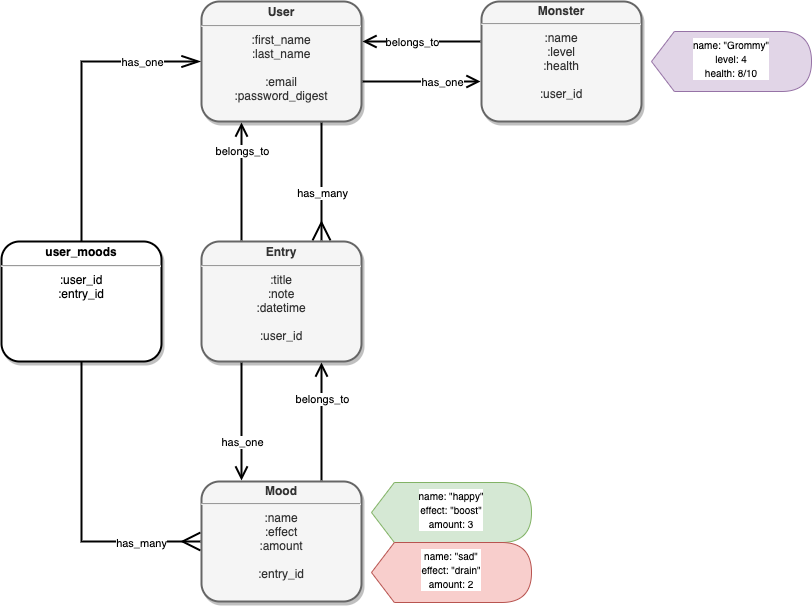

The diagram above was exported from draw.io. Its source (the exported page's mxGraphModel, read from the mxfile embedded in the PNG):
<mxGraphModel dx="819" dy="700" grid="0" gridSize="10" guides="1" tooltips="0" connect="1" arrows="1" fold="1" page="1" pageScale="1" pageWidth="1100" pageHeight="850" background="#ffffff" math="0" shadow="0">
  <root>
    <mxCell id="0" />
    <mxCell id="1" parent="0" />
    <mxCell id="BWyOHfadWM58S0qas0ry-14" style="edgeStyle=orthogonalEdgeStyle;rounded=0;orthogonalLoop=1;jettySize=auto;html=1;endArrow=open;endFill=0;endSize=10;strokeColor=#000000;strokeWidth=2;" parent="1" source="BWyOHfadWM58S0qas0ry-3" target="BWyOHfadWM58S0qas0ry-7" edge="1">
      <mxGeometry relative="1" as="geometry">
        <Array as="points">
          <mxPoint x="660" y="200" />
          <mxPoint x="660" y="200" />
        </Array>
      </mxGeometry>
    </mxCell>
    <mxCell id="BWyOHfadWM58S0qas0ry-23" value="has_one" style="edgeLabel;html=1;align=center;verticalAlign=middle;resizable=0;points=[];" parent="BWyOHfadWM58S0qas0ry-14" vertex="1" connectable="0">
      <mxGeometry x="-0.0056" y="-4" relative="1" as="geometry">
        <mxPoint x="20.67" y="-4" as="offset" />
      </mxGeometry>
    </mxCell>
    <mxCell id="BWyOHfadWM58S0qas0ry-15" style="edgeStyle=orthogonalEdgeStyle;rounded=0;orthogonalLoop=1;jettySize=auto;html=1;endArrow=ERmany;endFill=0;endSize=15;strokeColor=#000000;strokeWidth=2;" parent="1" source="BWyOHfadWM58S0qas0ry-3" target="BWyOHfadWM58S0qas0ry-12" edge="1">
      <mxGeometry relative="1" as="geometry">
        <Array as="points">
          <mxPoint x="550" y="290" />
          <mxPoint x="550" y="290" />
        </Array>
      </mxGeometry>
    </mxCell>
    <mxCell id="BWyOHfadWM58S0qas0ry-24" value="has_many" style="edgeLabel;html=1;align=center;verticalAlign=middle;resizable=0;points=[];" parent="BWyOHfadWM58S0qas0ry-15" vertex="1" connectable="0">
      <mxGeometry x="0.3446" relative="1" as="geometry">
        <mxPoint y="-10.170000000000002" as="offset" />
      </mxGeometry>
    </mxCell>
    <mxCell id="BWyOHfadWM58S0qas0ry-28" style="rounded=0;orthogonalLoop=1;jettySize=auto;html=1;startArrow=openThin;startFill=0;startSize=15;endArrow=ERmany;endFill=0;endSize=15;jumpStyle=gap;entryX=0;entryY=0.5;entryDx=0;entryDy=0;edgeStyle=elbowEdgeStyle;targetPerimeterSpacing=0;strokeColor=#000000;strokeWidth=2;" parent="1" target="BWyOHfadWM58S0qas0ry-13" edge="1">
      <mxGeometry relative="1" as="geometry">
        <mxPoint x="429" y="180" as="sourcePoint" />
        <Array as="points">
          <mxPoint x="310" y="370" />
          <mxPoint x="390" y="390" />
          <mxPoint x="350" y="420" />
        </Array>
      </mxGeometry>
    </mxCell>
    <mxCell id="BWyOHfadWM58S0qas0ry-30" value="has_one" style="edgeLabel;html=1;align=center;verticalAlign=middle;resizable=0;points=[];" parent="BWyOHfadWM58S0qas0ry-28" vertex="1" connectable="0">
      <mxGeometry x="-0.712" y="1" relative="1" as="geometry">
        <mxPoint x="44.33" y="-1" as="offset" />
      </mxGeometry>
    </mxCell>
    <mxCell id="BWyOHfadWM58S0qas0ry-31" value="has_many" style="edgeLabel;html=1;align=center;verticalAlign=middle;resizable=0;points=[];" parent="BWyOHfadWM58S0qas0ry-28" vertex="1" connectable="0">
      <mxGeometry x="0.7798" y="-1" relative="1" as="geometry">
        <mxPoint x="19.83" as="offset" />
      </mxGeometry>
    </mxCell>
    <mxCell id="BWyOHfadWM58S0qas0ry-3" value="&lt;p style=&quot;margin: 4px 0px 0px; font-size: 12px;&quot;&gt;&lt;b style=&quot;font-size: 12px;&quot;&gt;User&lt;/b&gt;&lt;/p&gt;&lt;hr style=&quot;font-size: 12px;&quot;&gt;:first_name&lt;br style=&quot;font-size: 12px;&quot;&gt;:last_name&lt;br style=&quot;font-size: 12px;&quot;&gt;&lt;br style=&quot;font-size: 12px;&quot;&gt;:email&lt;br style=&quot;font-size: 12px;&quot;&gt;:password_digest&lt;br style=&quot;font-size: 12px;&quot;&gt;&lt;p style=&quot;font-size: 12px;&quot;&gt;&lt;/p&gt;" style="verticalAlign=middle;align=center;overflow=fill;fontSize=12;fontFamily=Helvetica;html=1;perimeterSpacing=1;rounded=1;glass=0;shadow=1;sketch=0;strokeWidth=2;fillColor=#f5f5f5;strokeColor=#666666;fontColor=#333333;" parent="1" vertex="1">
      <mxGeometry x="430" y="120" width="160" height="120" as="geometry" />
    </mxCell>
    <mxCell id="BWyOHfadWM58S0qas0ry-19" style="edgeStyle=orthogonalEdgeStyle;rounded=0;orthogonalLoop=1;jettySize=auto;html=1;endArrow=open;endFill=0;endSize=10;strokeColor=#000000;strokeWidth=2;" parent="1" source="BWyOHfadWM58S0qas0ry-7" target="BWyOHfadWM58S0qas0ry-3" edge="1">
      <mxGeometry relative="1" as="geometry">
        <Array as="points">
          <mxPoint x="670" y="160" />
          <mxPoint x="670" y="160" />
        </Array>
      </mxGeometry>
    </mxCell>
    <mxCell id="BWyOHfadWM58S0qas0ry-22" value="belongs_to" style="edgeLabel;html=1;align=center;verticalAlign=middle;resizable=0;points=[];" parent="BWyOHfadWM58S0qas0ry-19" vertex="1" connectable="0">
      <mxGeometry x="-0.3192" y="-1" relative="1" as="geometry">
        <mxPoint x="-29" y="1" as="offset" />
      </mxGeometry>
    </mxCell>
    <mxCell id="BWyOHfadWM58S0qas0ry-7" value="&lt;p style=&quot;margin: 4px 0px 0px ; line-height: 100% ; font-size: 12px&quot;&gt;&lt;b style=&quot;font-size: 12px&quot;&gt;Monster&lt;/b&gt;&lt;/p&gt;&lt;hr style=&quot;font-size: 12px&quot;&gt;:name&lt;br&gt;:level&lt;br style=&quot;font-size: 12px&quot;&gt;:health&lt;br style=&quot;font-size: 12px&quot;&gt;&lt;br style=&quot;font-size: 12px&quot;&gt;:user_id" style="verticalAlign=middle;align=center;overflow=fill;fontSize=12;fontFamily=Helvetica;html=1;perimeterSpacing=1;rounded=1;glass=0;shadow=1;sketch=0;strokeWidth=2;fillColor=#f5f5f5;strokeColor=#666666;fontColor=#333333;" parent="1" vertex="1">
      <mxGeometry x="710" y="120" width="160" height="120" as="geometry" />
    </mxCell>
    <mxCell id="BWyOHfadWM58S0qas0ry-16" style="edgeStyle=orthogonalEdgeStyle;rounded=0;orthogonalLoop=1;jettySize=auto;html=1;endArrow=open;endFill=0;endSize=10;strokeColor=#000000;strokeWidth=2;" parent="1" source="BWyOHfadWM58S0qas0ry-12" target="BWyOHfadWM58S0qas0ry-13" edge="1">
      <mxGeometry relative="1" as="geometry">
        <Array as="points">
          <mxPoint x="470" y="550" />
          <mxPoint x="470" y="550" />
        </Array>
      </mxGeometry>
    </mxCell>
    <mxCell id="BWyOHfadWM58S0qas0ry-17" value="has_one" style="edgeLabel;html=1;align=center;verticalAlign=middle;resizable=0;points=[];" parent="BWyOHfadWM58S0qas0ry-16" vertex="1" connectable="0">
      <mxGeometry x="-0.0508" relative="1" as="geometry">
        <mxPoint y="23.17" as="offset" />
      </mxGeometry>
    </mxCell>
    <mxCell id="BWyOHfadWM58S0qas0ry-20" style="edgeStyle=orthogonalEdgeStyle;rounded=0;orthogonalLoop=1;jettySize=auto;html=1;endArrow=open;endFill=0;endSize=10;strokeColor=#000000;strokeWidth=2;" parent="1" source="BWyOHfadWM58S0qas0ry-12" target="BWyOHfadWM58S0qas0ry-3" edge="1">
      <mxGeometry relative="1" as="geometry">
        <Array as="points">
          <mxPoint x="470" y="310" />
          <mxPoint x="470" y="310" />
        </Array>
      </mxGeometry>
    </mxCell>
    <mxCell id="BWyOHfadWM58S0qas0ry-25" value="belongs_to" style="edgeLabel;html=1;align=center;verticalAlign=middle;resizable=0;points=[];" parent="BWyOHfadWM58S0qas0ry-20" vertex="1" connectable="0">
      <mxGeometry x="-0.1045" relative="1" as="geometry">
        <mxPoint y="-36.5" as="offset" />
      </mxGeometry>
    </mxCell>
    <mxCell id="BWyOHfadWM58S0qas0ry-12" value="&lt;p style=&quot;margin: 4px 0px 0px ; font-size: 12px&quot;&gt;&lt;b style=&quot;font-size: 12px&quot;&gt;Entry&lt;/b&gt;&lt;/p&gt;&lt;hr style=&quot;font-size: 12px&quot;&gt;:title&lt;br style=&quot;font-size: 12px&quot;&gt;:note&lt;br&gt;:datetime&lt;br style=&quot;font-size: 12px&quot;&gt;&lt;br style=&quot;font-size: 12px&quot;&gt;:user_id" style="verticalAlign=middle;align=center;overflow=fill;fontSize=12;fontFamily=Helvetica;html=1;perimeterSpacing=1;rounded=1;glass=0;shadow=1;sketch=0;strokeWidth=2;fillColor=#f5f5f5;strokeColor=#666666;fontColor=#333333;" parent="1" vertex="1">
      <mxGeometry x="430" y="360" width="160" height="120" as="geometry" />
    </mxCell>
    <mxCell id="BWyOHfadWM58S0qas0ry-21" style="edgeStyle=orthogonalEdgeStyle;rounded=0;orthogonalLoop=1;jettySize=auto;html=1;endArrow=open;endFill=0;endSize=10;strokeColor=#000000;strokeWidth=2;" parent="1" source="BWyOHfadWM58S0qas0ry-13" target="BWyOHfadWM58S0qas0ry-12" edge="1">
      <mxGeometry relative="1" as="geometry">
        <Array as="points">
          <mxPoint x="550" y="540" />
          <mxPoint x="550" y="540" />
        </Array>
      </mxGeometry>
    </mxCell>
    <mxCell id="BWyOHfadWM58S0qas0ry-26" value="belongs_to" style="edgeLabel;html=1;align=center;verticalAlign=middle;resizable=0;points=[];" parent="BWyOHfadWM58S0qas0ry-21" vertex="1" connectable="0">
      <mxGeometry x="0.3757" relative="1" as="geometry">
        <mxPoint as="offset" />
      </mxGeometry>
    </mxCell>
    <mxCell id="BWyOHfadWM58S0qas0ry-13" value="&lt;p style=&quot;margin: 4px 0px 0px; line-height: 100%; font-size: 12px;&quot;&gt;&lt;b style=&quot;font-size: 12px;&quot;&gt;Mood&lt;/b&gt;&lt;/p&gt;&lt;hr style=&quot;font-size: 12px;&quot;&gt;:name&lt;br style=&quot;font-size: 12px;&quot;&gt;:effect&lt;br style=&quot;font-size: 12px;&quot;&gt;:amount&lt;br style=&quot;font-size: 12px;&quot;&gt;&lt;br style=&quot;font-size: 12px;&quot;&gt;:entry_id" style="verticalAlign=middle;align=center;overflow=fill;fontSize=12;fontFamily=Helvetica;html=1;perimeterSpacing=1;rounded=1;glass=0;shadow=1;sketch=0;strokeWidth=2;fillColor=#f5f5f5;strokeColor=#666666;fontColor=#333333;" parent="1" vertex="1">
      <mxGeometry x="430" y="600" width="160" height="120" as="geometry" />
    </mxCell>
    <mxCell id="BWyOHfadWM58S0qas0ry-33" value="&lt;p style=&quot;margin: 4px 0px 0px ; font-size: 12px&quot;&gt;&lt;b&gt;user_moods&lt;/b&gt;&lt;/p&gt;&lt;hr&gt;:user_id&lt;br&gt;:entry_id" style="verticalAlign=middle;align=center;overflow=fill;fontSize=12;fontFamily=Helvetica;html=1;perimeterSpacing=1;rounded=1;glass=0;shadow=1;sketch=0;strokeWidth=2;" parent="1" vertex="1">
      <mxGeometry x="230" y="360" width="160" height="120" as="geometry" />
    </mxCell>
    <mxCell id="4" value="&lt;font size=&quot;1&quot;&gt;name: &quot;happy&quot;&lt;br&gt;effect: &quot;boost&quot;&lt;br&gt;amount: 3&lt;br&gt;&lt;/font&gt;" style="shape=display;whiteSpace=wrap;html=1;size=0.14285714285714285;fillColor=#d5e8d4;strokeColor=#82b366;verticalAlign=top;align=center;fontColor=#000000;labelBackgroundColor=#ffffff;" parent="1" vertex="1">
      <mxGeometry x="600" y="601" width="160" height="60" as="geometry" />
    </mxCell>
    <mxCell id="7" value="&lt;font size=&quot;1&quot;&gt;&lt;font color=&quot;#000000&quot;&gt;name: &quot;sad&quot;&lt;br&gt;effect: &quot;drain&quot;&lt;br&gt;amount: 2&lt;/font&gt;&lt;br&gt;&lt;/font&gt;" style="shape=display;whiteSpace=wrap;html=1;size=0.14285714285714285;fillColor=#f8cecc;strokeColor=#b85450;verticalAlign=top;align=center;labelBackgroundColor=#ffffff;" parent="1" vertex="1">
      <mxGeometry x="600" y="661" width="160" height="60" as="geometry" />
    </mxCell>
    <mxCell id="8" value="&lt;font size=&quot;1&quot;&gt;name: &quot;Grommy&quot;&lt;br&gt;level: 4&lt;br&gt;health: 8/10&lt;br&gt;&lt;/font&gt;" style="shape=display;whiteSpace=wrap;html=1;size=0.14285714285714285;fillColor=#e1d5e7;strokeColor=#9673a6;verticalAlign=top;align=center;labelBackgroundColor=#ffffff;fontColor=#000000;" parent="1" vertex="1">
      <mxGeometry x="880" y="150" width="160" height="60" as="geometry" />
    </mxCell>
  </root>
</mxGraphModel>